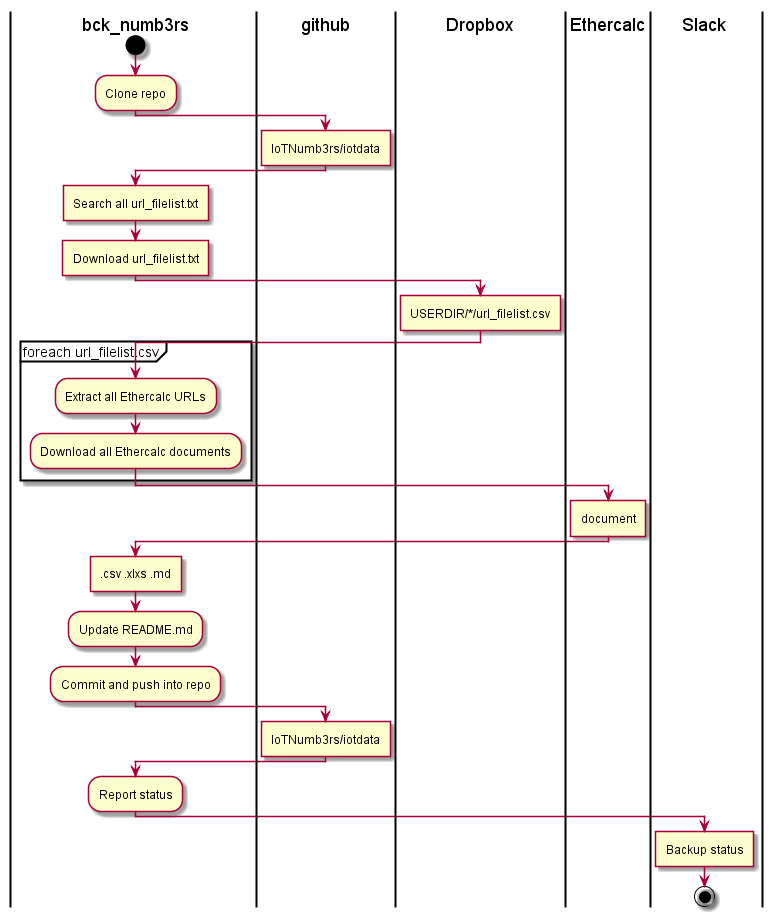

The diagram above was rendered by PlantUML. Its source (embedded in the PNG):
@startuml
|bck_numb3rs|
start
:Clone repo;
|github|
:IoTNumb3rs/iotdata]
|bck_numb3rs|
:Search all url_filelist.txt]
:Download url_filelist.txt]
|Dropbox|
:USERDIR/*/url_filelist.csv]
|bck_numb3rs|
partition "foreach url_filelist.csv" {
    :Extract all Ethercalc URLs;
    :Download all Ethercalc documents;
}
|Ethercalc|
:document]
|bck_numb3rs|
:.csv .xlxs .md]
:Update README.md;
:Commit and push into repo;
|github|
:IoTNumb3rs/iotdata]
|bck_numb3rs|
:Report status;
|Slack|
:Backup status]
stop
@enduml